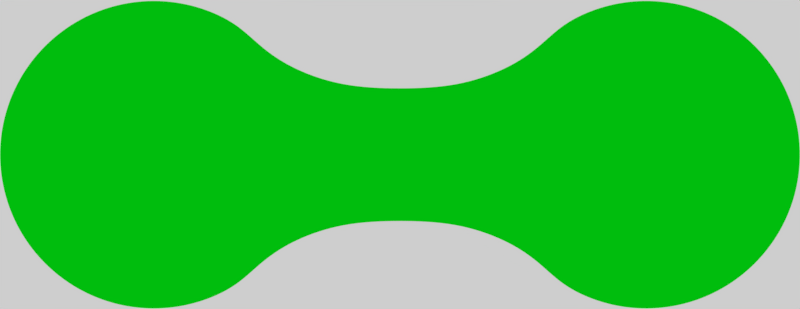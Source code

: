 # Source: funPlanet2D.blend  (saved by Blender 2.79.0; exported with 4.5.12 LTS)
import bpy
from mathutils import Matrix  # noqa: F401  (used for matrix-valued properties, if any)

bpy.ops.wm.read_factory_settings(use_empty=True)
scene = bpy.context.scene
scene.name = 'Scene'

# ---- collections
col_collection_1 = bpy.data.collections.new('Collection 1'); scene.collection.children.link(col_collection_1)
col_collection_2 = bpy.data.collections.new('Collection 2'); scene.collection.children.link(col_collection_2)
col_collection_2.hide_render = True
col_collection_2.hide_viewport = True

# ---- materials (node trees are filled in below, after node groups)
mat_material_001 = bpy.data.materials.new('Material.001')
mat_material_001.alpha_threshold = 0.0
mat_material_001.roughness = 0.5

# ---- material node trees
mat_material_001.use_nodes = True; mat_material_001.node_tree.nodes.clear()
_N = mat_material_001.node_tree.nodes; _L = mat_material_001.node_tree.links
n0 = _N.new('ShaderNodeOutputMaterial'); n0.name = 'Material Output'; n0.location = (300, 300)
n1 = _N.new('ShaderNodeBsdfDiffuse'); n1.name = 'Diffuse BSDF'; n1.location = (10, 300)
n1.inputs[0].default_value = (0.0, 0.8276, 0.006448, 1.0)
_L.new(n1.outputs[0], n0.inputs[0])
n0.is_active_output = True

# ---- world
world_world = bpy.data.worlds.new('World'); scene.world = world_world
world_world.use_nodes = True; world_world.node_tree.nodes.clear()
_N = world_world.node_tree.nodes; _L = world_world.node_tree.links
n0 = _N.new('ShaderNodeOutputWorld'); n0.name = 'World Output'; n0.location = (300, 300)
n1 = _N.new('ShaderNodeBackground'); n1.name = 'Background'; n1.location = (10, 300)
n1.inputs[0].default_value = (0.6152, 0.6152, 0.6152, 1.0)
_L.new(n1.outputs[0], n0.inputs[0])
n0.is_active_output = True
world_world.color = (0.05088, 0.05088, 0.05088)
world_world.use_sun_shadow = False
world_world.sun_shadow_jitter_overblur = 0.0
world_world.cycles.sampling_method = 'MANUAL'

# ---- cameras
cam_camera_001 = bpy.data.cameras.new('Camera.001')
cam_camera_001.clip_end = 100.0
cam_camera_001.lens = 35.0
cam_camera_001.sensor_width = 32.0
cam_camera_001.sensor_height = 18.0
cam_camera_001.display_size = 2.0
cam_camera_001.dof.focus_distance = 0.0

# ---- meshes
me_circle = bpy.data.meshes.new('Circle')
me_circle.from_pydata([(-4.368, 2.746, 0.0), (-4.904, 2.693, 0.0), (-5.419, 2.537, 0.0), (-5.893, 2.283, 0.0), (-6.309, 1.941, 0.0), (-6.651, 1.525, 0.0), (-6.905, 1.051, 0.0), (-7.061, 0.5357, 0.0), (-7.114, 2.033e-06, 0.0), (-7.061, -0.5356, 0.0), (-6.905, -1.051, 0.0), (-6.651, -1.525, 0.0), (-6.309, -1.941, 0.0), (-5.893, -2.283, 0.0), (-5.419, -2.537, 0.0), (-4.904, -2.693, 0.0), (-4.368, -2.746, 0.0), (-3.832, -2.693, 0.0), (-3.317, -2.537, 0.0), (-2.843, -2.283, 0.0), (-2.426, -1.867, 6.897e-15), (-1.88, -1.508, 3.271e-09), (-1.831, -1.051, 0.0), (-1.675, -0.5356, 0.0), (-1.622, 4.477e-06, 0.0), (-1.675, 0.5357, 0.0), (-1.831, 1.051, 0.0), (-1.88, 1.508, -3.271e-09), (-2.426, 1.867, -6.897e-15), (-2.843, 2.283, 0.0), (-3.317, 2.537, 0.0), (-3.832, 2.693, 0.0), (-4.368, 2.191, 0.0), (-4.795, 2.149, 0.0), (-5.207, 2.025, 0.0), (-5.585, 1.822, 0.0), (-5.918, 1.55, 0.0), (-6.19, 1.217, 0.0), (-6.393, 0.8386, 0.0), (-6.517, 0.4275, 0.0), (-6.559, 2.184e-06, 0.0), (-6.517, -0.4275, 0.0), (-6.393, -0.8386, 0.0), (-6.19, -1.217, 0.0), (-5.918, -1.55, 0.0), (-5.585, -1.822, 0.0), (-5.207, -2.025, 0.0), (-4.795, -2.149, 0.0), (-4.368, -2.191, 0.0), (-3.94, -2.149, 0.0), (-3.529, -2.025, 0.0), (-3.15, -1.822, 0.0), (-2.818, -1.55, 0.0), (-2.546, -1.217, 0.0), (-2.343, -0.8386, 0.0), (-2.219, -0.4275, 0.0), (-2.177, 4.134e-06, 0.0), (-2.219, 0.4275, 0.0), (-2.343, 0.8386, 0.0), (-2.546, 1.217, 0.0), (-2.818, 1.55, 0.0), (-3.15, 1.822, 0.0), (-3.529, 2.025, 0.0), (-3.94, 2.149, 0.0), (-4.368, 2.693e-06, 7.57e-24), (-5.208e-07, -1.161, 0.0), (-5.208e-07, -0.7998, 0.0), (-7.284e-07, -0.4077, 0.0), (-5.208e-07, 3.227e-06, 0.0), (-1.144e-06, 0.4077, 0.0), (-1.144e-06, 0.7998, 0.0), (-1.559e-06, 1.161, 0.0), (-0.9155, -0.8101, -3.946e-17), (-0.8471, -0.413, -3.946e-17), (-0.824, 3.828e-06, -3.946e-17), (-0.8471, 0.413, -3.946e-17), (-0.9155, 0.8102, -3.946e-17), (-1.027, 1.211, -1.524e-09), (-1.027, -1.211, 1.524e-09)], [], [(24, 56, 55, 23), (11, 43, 42, 10), (25, 57, 56, 24), (12, 44, 43, 11), (26, 58, 57, 25), (13, 45, 44, 12), (27, 59, 58, 26), (14, 46, 45, 13), (1, 33, 32, 0), (28, 60, 59, 27), (15, 47, 46, 14), (2, 34, 33, 1), (29, 61, 60, 28), (16, 48, 47, 15), (3, 35, 34, 2), (30, 62, 61, 29), (17, 49, 48, 16), (4, 36, 35, 3), (31, 63, 62, 30), (18, 50, 49, 17), (5, 37, 36, 4), (0, 32, 63, 31), (19, 51, 50, 18), (6, 38, 37, 5), (20, 52, 51, 19), (7, 39, 38, 6), (21, 53, 52, 20), (8, 40, 39, 7), (22, 54, 53, 21), (9, 41, 40, 8), (23, 55, 54, 22), (10, 42, 41, 9), (37, 64, 36), (32, 64, 63), (51, 64, 50), (38, 64, 37), (52, 64, 51), (39, 64, 38), (53, 64, 52), (40, 64, 39), (54, 64, 53), (41, 64, 40), (55, 64, 54), (42, 64, 41), (56, 64, 55), (43, 64, 42), (57, 64, 56), (44, 64, 43), (58, 64, 57), (45, 64, 44), (59, 64, 58), (46, 64, 45), (33, 64, 32), (60, 64, 59), (47, 64, 46), (34, 64, 33), (61, 64, 60), (48, 64, 47), (35, 64, 34), (62, 64, 61), (49, 64, 48), (36, 64, 35), (63, 64, 62), (50, 64, 49), (78, 72, 22, 21), (72, 73, 23, 22), (73, 74, 24, 23), (74, 75, 25, 24), (75, 76, 26, 25), (76, 77, 27, 26), (70, 71, 77, 76), (69, 70, 76, 75), (68, 69, 75, 74), (67, 68, 74, 73), (66, 67, 73, 72), (65, 66, 72, 78)])
me_circle.materials.append(mat_material_001)
me_circle.use_remesh_preserve_volume = False
me_circle.use_remesh_preserve_attributes = False
me_circle.use_mirror_vertex_groups = False
me_circle.update()

# ---- objects
ob_circle = bpy.data.objects.new('Circle', me_circle)
ob_camera = bpy.data.objects.new('Camera', cam_camera_001)
ob_mball_001 = bpy.data.objects.new('Mball.001', None)
ob_mball = bpy.data.objects.new('Mball', None)

# ---- transforms, parenting, visibility, modifiers, constraints
ob_circle.location = (0.0, 0.0, 0.0)
ob_circle.rotation_euler = (1.571, -0.0, 0.0)
ob_circle.scale = (0.9654, 0.9654, 0.9654)
ob_circle.lineart.crease_threshold = 0.0
_m = ob_circle.modifiers.new('Mirror', 'MIRROR')
_m.use_clip = True
_m = ob_circle.modifiers.new('Subsurf', 'SUBSURF')
_m.uv_smooth = 'PRESERVE_CORNERS'
_m.levels = 3
_m.render_levels = 3
_m.show_only_control_edges = False
ob_camera.location = (0.0, -14.99, -2.014e-06)
ob_camera.rotation_euler = (1.571, -0.0, 0.0)
ob_camera.scale = (1.0, 1.0, 1.0)
ob_camera.lineart.crease_threshold = 0.0
ob_mball_001.location = (1.0, 0.0, 0.0)
ob_mball_001.empty_image_offset = (0.0, 0.0)
ob_mball_001.lineart.crease_threshold = 0.0
ob_mball.location = (-1.0, 0.0, 0.0)
ob_mball.empty_image_offset = (0.0, 0.0)
ob_mball.lineart.crease_threshold = 0.0

# ---- collection membership
col_collection_1.objects.link(ob_circle)
col_collection_1.objects.link(ob_camera)
col_collection_2.objects.link(ob_mball_001)
col_collection_2.objects.link(ob_mball)

# ---- scene / render settings (as saved in the file)
scene.camera = ob_camera
scene.frame_start = 1; scene.frame_end = 250; scene.frame_set(1)
scene.render.engine = 'CYCLES'
scene.render.resolution_x = 1024
scene.render.resolution_y = 395
scene.render.resolution_percentage = 50
scene.render.dither_intensity = 0.0
scene.render.film_transparent = True
scene.cycles.use_denoising = False
scene.cycles.samples = 128
scene.cycles.sampling_pattern = 'TABULATED_SOBOL'
scene.cycles.use_adaptive_sampling = False
scene.cycles.use_light_tree = False
scene.cycles.blur_glossy = 0.0
scene.cycles.sample_clamp_indirect = 0.0
scene.view_settings.view_transform = 'Standard'
bpy.context.view_layer.update()
